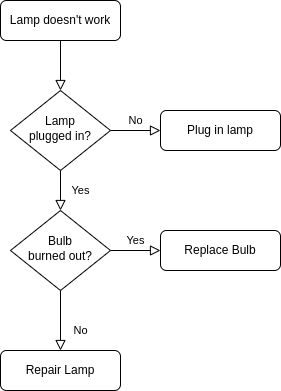

The diagram above was exported from draw.io. Its source (the exported page's mxGraphModel, read from the mxfile embedded in the PNG):
<mxGraphModel dx="774" dy="509" grid="1" gridSize="10" guides="1" tooltips="1" connect="1" arrows="1" fold="1" page="1" pageScale="1" pageWidth="827" pageHeight="1169" math="0" shadow="0">
  <root>
    <mxCell id="WIyWlLk6GJQsqaUBKTNV-0" />
    <mxCell id="WIyWlLk6GJQsqaUBKTNV-1" parent="WIyWlLk6GJQsqaUBKTNV-0" />
    <mxCell id="WIyWlLk6GJQsqaUBKTNV-2" value="" style="rounded=0;html=1;jettySize=auto;orthogonalLoop=1;fontSize=11;endArrow=block;endFill=0;endSize=8;strokeWidth=1;shadow=0;labelBackgroundColor=none;edgeStyle=orthogonalEdgeStyle;" parent="WIyWlLk6GJQsqaUBKTNV-1" source="WIyWlLk6GJQsqaUBKTNV-3" target="WIyWlLk6GJQsqaUBKTNV-6" edge="1">
      <mxGeometry relative="1" as="geometry" />
    </mxCell>
    <mxCell id="WIyWlLk6GJQsqaUBKTNV-3" value="Lamp doesn't work" style="rounded=1;whiteSpace=wrap;html=1;fontSize=12;glass=0;strokeWidth=1;shadow=0;" parent="WIyWlLk6GJQsqaUBKTNV-1" vertex="1">
      <mxGeometry x="21" y="15" width="120" height="40" as="geometry" />
    </mxCell>
    <mxCell id="WIyWlLk6GJQsqaUBKTNV-4" value="Yes" style="rounded=0;html=1;jettySize=auto;orthogonalLoop=1;fontSize=11;endArrow=block;endFill=0;endSize=8;strokeWidth=1;shadow=0;labelBackgroundColor=none;edgeStyle=orthogonalEdgeStyle;" parent="WIyWlLk6GJQsqaUBKTNV-1" source="WIyWlLk6GJQsqaUBKTNV-6" target="WIyWlLk6GJQsqaUBKTNV-10" edge="1">
      <mxGeometry y="20" relative="1" as="geometry">
        <mxPoint as="offset" />
      </mxGeometry>
    </mxCell>
    <mxCell id="WIyWlLk6GJQsqaUBKTNV-5" value="No" style="edgeStyle=orthogonalEdgeStyle;rounded=0;html=1;jettySize=auto;orthogonalLoop=1;fontSize=11;endArrow=block;endFill=0;endSize=8;strokeWidth=1;shadow=0;labelBackgroundColor=none;" parent="WIyWlLk6GJQsqaUBKTNV-1" source="WIyWlLk6GJQsqaUBKTNV-6" target="WIyWlLk6GJQsqaUBKTNV-7" edge="1">
      <mxGeometry y="10" relative="1" as="geometry">
        <mxPoint as="offset" />
      </mxGeometry>
    </mxCell>
    <mxCell id="WIyWlLk6GJQsqaUBKTNV-6" value="Lamp&lt;br&gt;plugged in?" style="rhombus;whiteSpace=wrap;html=1;shadow=0;fontFamily=Helvetica;fontSize=12;align=center;strokeWidth=1;spacing=6;spacingTop=-4;" parent="WIyWlLk6GJQsqaUBKTNV-1" vertex="1">
      <mxGeometry x="31" y="105" width="100" height="80" as="geometry" />
    </mxCell>
    <mxCell id="WIyWlLk6GJQsqaUBKTNV-7" value="Plug in lamp" style="rounded=1;whiteSpace=wrap;html=1;fontSize=12;glass=0;strokeWidth=1;shadow=0;" parent="WIyWlLk6GJQsqaUBKTNV-1" vertex="1">
      <mxGeometry x="181" y="125" width="120" height="40" as="geometry" />
    </mxCell>
    <mxCell id="WIyWlLk6GJQsqaUBKTNV-8" value="No" style="rounded=0;html=1;jettySize=auto;orthogonalLoop=1;fontSize=11;endArrow=block;endFill=0;endSize=8;strokeWidth=1;shadow=0;labelBackgroundColor=none;edgeStyle=orthogonalEdgeStyle;" parent="WIyWlLk6GJQsqaUBKTNV-1" source="WIyWlLk6GJQsqaUBKTNV-10" target="WIyWlLk6GJQsqaUBKTNV-11" edge="1">
      <mxGeometry x="0.3333" y="20" relative="1" as="geometry">
        <mxPoint as="offset" />
      </mxGeometry>
    </mxCell>
    <mxCell id="WIyWlLk6GJQsqaUBKTNV-9" value="Yes" style="edgeStyle=orthogonalEdgeStyle;rounded=0;html=1;jettySize=auto;orthogonalLoop=1;fontSize=11;endArrow=block;endFill=0;endSize=8;strokeWidth=1;shadow=0;labelBackgroundColor=none;" parent="WIyWlLk6GJQsqaUBKTNV-1" source="WIyWlLk6GJQsqaUBKTNV-10" target="WIyWlLk6GJQsqaUBKTNV-12" edge="1">
      <mxGeometry y="10" relative="1" as="geometry">
        <mxPoint as="offset" />
      </mxGeometry>
    </mxCell>
    <mxCell id="WIyWlLk6GJQsqaUBKTNV-10" value="Bulb&lt;br&gt;burned out?" style="rhombus;whiteSpace=wrap;html=1;shadow=0;fontFamily=Helvetica;fontSize=12;align=center;strokeWidth=1;spacing=6;spacingTop=-4;" parent="WIyWlLk6GJQsqaUBKTNV-1" vertex="1">
      <mxGeometry x="31" y="225" width="100" height="80" as="geometry" />
    </mxCell>
    <mxCell id="WIyWlLk6GJQsqaUBKTNV-11" value="Repair Lamp" style="rounded=1;whiteSpace=wrap;html=1;fontSize=12;glass=0;strokeWidth=1;shadow=0;" parent="WIyWlLk6GJQsqaUBKTNV-1" vertex="1">
      <mxGeometry x="21" y="365" width="120" height="40" as="geometry" />
    </mxCell>
    <mxCell id="WIyWlLk6GJQsqaUBKTNV-12" value="Replace Bulb" style="rounded=1;whiteSpace=wrap;html=1;fontSize=12;glass=0;strokeWidth=1;shadow=0;" parent="WIyWlLk6GJQsqaUBKTNV-1" vertex="1">
      <mxGeometry x="181" y="245" width="120" height="40" as="geometry" />
    </mxCell>
  </root>
</mxGraphModel>